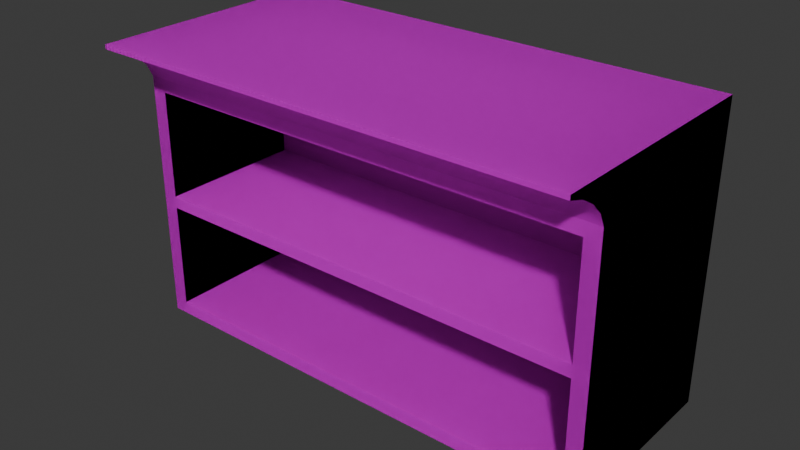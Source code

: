 # Source: kitchen_cabinet_02_C_LONGER.blend  (saved by Blender 4.4.32; exported with 4.5.12 LTS)
import bpy
from mathutils import Matrix  # noqa: F401  (used for matrix-valued properties, if any)

bpy.ops.wm.read_factory_settings(use_empty=True)
scene = bpy.context.scene
scene.name = 'Scene'

# ---- collections
col_collection = bpy.data.collections.new('Collection'); scene.collection.children.link(col_collection)

# ---- images (referenced by path relative to the original .blend; pixels are not part of the script)
import os
ASSET_DIR = os.environ.get("B2B_ASSET_DIR", "")  # directory of the original .blend (textures are referenced by path, not embedded)
HERE = os.path.dirname(os.path.abspath(__file__))  # packed textures are extracted next to this script under _unpacked/

def load_image(name, relpath, width, height, colorspace="sRGB"):
    """Load a texture the original file referenced (path relative to the .blend, or extracted next to this script)."""
    p = next((c for c in (os.path.join(HERE, relpath), os.path.join(ASSET_DIR, relpath)) if relpath and os.path.exists(c)), "")
    if p:
        img = bpy.data.images.load(p, check_existing=True)
        img.name = name
    else:  # same state as the original file: an image datablock whose file is absent (Cycles renders it pink)
        img = bpy.data.images.new(name, width, height)
        img.source = "FILE"
        img.filepath = "//" + (relpath or name)
    img.colorspace_settings.name = colorspace
    return img
img_pandamat_png = load_image('PandaMat.png', 'PandaMat.png', 1024, 1024, 'sRGB')

# ---- materials (node trees are filled in below, after node groups)
mat_pandamat = bpy.data.materials.new('PandaMat')
mat_pandamat.roughness = 0.5

# ---- node groups
ng_smooth_by_angle = bpy.data.node_groups.new('Smooth by Angle', 'GeometryNodeTree')
_s = ng_smooth_by_angle.interface.new_socket(name='Mesh', in_out='OUTPUT', socket_type='NodeSocketGeometry')
_s = ng_smooth_by_angle.interface.new_socket(name='Mesh', in_out='INPUT', socket_type='NodeSocketGeometry')
_s = ng_smooth_by_angle.interface.new_socket(name='Angle', in_out='INPUT', socket_type='NodeSocketFloat')
_s.subtype = 'ANGLE'
_s.default_value = 0.5236
_s.min_value = 0.0
_s.max_value = 3.142
_s.description = 'Maximum face angle for smooth edges'
_s = ng_smooth_by_angle.interface.new_socket(name='Ignore Sharpness', in_out='INPUT', socket_type='NodeSocketBool')
_s.force_non_field = True
ng_smooth_by_angle.description = 'Set the sharpness of mesh edges based on the angle between the neighboring faces'
ng_smooth_by_angle.is_modifier = True
_N = ng_smooth_by_angle.nodes; _L = ng_smooth_by_angle.links
n0 = _N.new('GeometryNodeSetShadeSmooth'); n0.name = 'Set Shade Smooth'; n0.location = (120, -80)
n0.domain = 'EDGE'
n1 = _N.new('GeometryNodeSetShadeSmooth'); n1.name = 'Set Shade Smooth.001'; n1.location = (300, -80)
n2 = _N.new('NodeGroupOutput'); n2.name = 'Group Output'; n2.location = (480, -80)
n3 = _N.new('GeometryNodeInputMeshEdgeAngle'); n3.name = 'Edge Angle'; n3.location = (-440, -240)
n4 = _N.new('NodeGroupInput'); n4.name = 'Group Input'; n4.location = (-80, -80)
n5 = _N.new('GeometryNodeInputEdgeSmooth'); n5.name = 'Is Edge Smooth'; n5.location = (-260, -120)
n6 = _N.new('GeometryNodeInputShadeSmooth'); n6.name = 'Is Shade Smooth'; n6.location = (-440, -397)
n7 = _N.new('FunctionNodeCompare'); n7.name = 'Compare'; n7.location = (-260, -260)
n7.operation = 'LESS_EQUAL'
n7.inputs[6].default_value = (0.0, 0.0, 0.0, 0.0)
n7.inputs[7].default_value = (0.0, 0.0, 0.0, 0.0)
n8 = _N.new('FunctionNodeBooleanMath'); n8.name = 'Boolean Math.001'; n8.location = (-80, -260)
n9 = _N.new('NodeGroupInput'); n9.name = 'Group Input.001'; n9.location = (-440, -329)
n10 = _N.new('NodeGroupInput'); n10.name = 'Group Input.002'; n10.location = (-259, -189)
n11 = _N.new('FunctionNodeBooleanMath'); n11.name = 'Boolean Math'; n11.location = (-80, -149)
n11.operation = 'OR'
n12 = _N.new('FunctionNodeBooleanMath'); n12.name = 'Boolean Math.002'; n12.location = (-260, -380)
n12.operation = 'OR'
n13 = _N.new('NodeGroupInput'); n13.name = 'Group Input.003'; n13.location = (-440, -460)
_L.new(n3.outputs[0], n7.inputs[0])
_L.new(n1.outputs[0], n2.inputs[0])
_L.new(n9.outputs[1], n7.inputs[1])
_L.new(n7.outputs[0], n8.inputs[0])
_L.new(n4.outputs[0], n0.inputs[0])
_L.new(n0.outputs[0], n1.inputs[0])
_L.new(n8.outputs[0], n0.inputs[2])
_L.new(n10.outputs[2], n11.inputs[1])
_L.new(n5.outputs[0], n11.inputs[0])
_L.new(n11.outputs[0], n0.inputs[1])
_L.new(n13.outputs[2], n12.inputs[1])
_L.new(n6.outputs[0], n12.inputs[0])
_L.new(n12.outputs[0], n8.inputs[1])
n2.is_active_output = True

# ---- material node trees
mat_pandamat.use_nodes = True; mat_pandamat.node_tree.nodes.clear()
_N = mat_pandamat.node_tree.nodes; _L = mat_pandamat.node_tree.links
n0 = _N.new('ShaderNodeBsdfPrincipled'); n0.name = 'Principled BSDF'; n0.location = (10, 300)
n0.inputs[27].default_value = (0.0, 0.0, 0.0, 1.0)
n0.inputs[28].default_value = 1.0
n1 = _N.new('ShaderNodeOutputMaterial'); n1.name = 'Material Output'; n1.location = (300, 300)
n2 = _N.new('ShaderNodeNormalMap'); n2.name = 'Normal Map'; n2.location = (-300, -300)
n2.label = 'Normal/Map'
n2.inputs[0].default_value = 0.0
n3 = _N.new('ShaderNodeTexImage'); n3.name = 'Image Texture'; n3.location = (-300, 600)
n3.image = img_pandamat_png
_L.new(n0.outputs[0], n1.inputs[0])
_L.new(n2.outputs[0], n0.inputs[5])
_L.new(n3.outputs[0], n0.inputs[0])
n1.is_active_output = True

# ---- world
world_world = bpy.data.worlds.new('World'); scene.world = world_world
world_world.use_nodes = True; world_world.node_tree.nodes.clear()
_N = world_world.node_tree.nodes; _L = world_world.node_tree.links
n0 = _N.new('ShaderNodeOutputWorld'); n0.name = 'World Output'; n0.location = (300, 300)
n1 = _N.new('ShaderNodeBackground'); n1.name = 'Background'; n1.location = (10, 300)
n1.inputs[0].default_value = (0.05088, 0.05088, 0.05088, 1.0)
_L.new(n1.outputs[0], n0.inputs[0])
n0.is_active_output = True
world_world.color = (0.05088, 0.05088, 0.05088)
world_world.sun_shadow_jitter_overblur = 0.0

# ---- meshes
me_cube_075 = bpy.data.meshes.new('Cube.075')
me_cube_075.from_pydata([(-0.7626, 3.576e-08, 0.3), (-0.7626, 0.8, 0.3), (-0.7626, -3.576e-08, -0.3), (-0.7626, 0.8, -0.3), (0.7626, 3.576e-08, 0.3), (0.7626, 0.8, 0.3), (0.7626, -3.576e-08, -0.3), (0.7626, 0.8, -0.3), (-0.7626, 0.9341, 0.3), (-0.7626, 0.9341, -0.3), (0.7626, 0.9341, -0.3), (0.7626, 0.9341, 0.3), (0.7626, 0.9341, 0.4521), (-0.7626, 0.9341, 0.4521), (-0.7626, 0.9198, -0.3), (0.7626, 0.9198, -0.3), (0.7626, 0.9198, 0.3), (-0.7626, 0.9198, 0.3), (0.7626, 0.9198, 0.4521), (-0.7626, 0.9198, 0.4521), (0.7626, 0.9198, 0.4521), (0.7626, 0.8, 0.3), (0.7626, 0.9042, 0.4018), (0.7626, 0.876, 0.3552), (0.7626, 0.8394, 0.3194), (-0.7626, 0.8, 0.3), (-0.7626, 0.9198, 0.4521), (-0.7626, 0.8394, 0.3194), (-0.7626, 0.876, 0.3552), (-0.7626, 0.9042, 0.4018), (-0.7626, 0.4, 0.3), (-0.7626, 0.4, -0.3), (0.7626, 0.4, -0.3), (0.7626, 0.4, 0.3), (0.7141, 0.4192, 0.3), (0.7141, 0.7593, 0.3), (-0.7141, 0.7593, 0.3), (-0.7141, 0.4192, 0.3), (0.7141, 0.04066, 0.3), (0.7141, 0.3808, 0.3), (-0.7141, 0.3808, 0.3), (-0.7141, 0.04066, 0.3), (0.7141, 0.7593, -0.172), (0.7141, 0.4192, -0.172), (-0.7141, 0.4192, -0.172), (-0.7141, 0.7593, -0.172), (0.7141, 0.3808, -0.172), (0.7141, 0.04066, -0.172), (-0.7141, 0.04066, -0.172), (-0.7141, 0.3808, -0.172)], [], [(30, 1, 3, 31), (31, 3, 7, 32), (32, 7, 5, 33), (39, 40, 49, 46), (2, 6, 4, 0), (15, 14, 9, 10), (10, 9, 8, 11), (16, 15, 10, 11), (14, 17, 8, 9), (16, 11, 12, 18), (19, 18, 12, 13), (11, 8, 13, 12), (17, 1, 25, 27, 28, 29, 26, 19), (8, 17, 19, 13), (5, 16, 18, 20, 22, 23, 24, 21), (1, 5, 21, 25), (3, 1, 17, 14), (5, 7, 15, 16), (7, 3, 14, 15), (20, 26, 29, 22), (22, 29, 28, 23), (23, 28, 27, 24), (24, 27, 25, 21), (26, 20, 18, 19), (37, 34, 43, 44), (6, 32, 33, 4), (2, 31, 32, 6), (0, 30, 31, 2), (33, 5, 35, 34), (5, 1, 36, 35), (1, 30, 37, 36), (30, 33, 34, 37), (4, 33, 39, 38), (33, 30, 40, 39), (30, 0, 41, 40), (0, 4, 38, 41), (43, 42, 45, 44), (47, 46, 49, 48), (38, 39, 46, 47), (35, 36, 45, 42), (40, 41, 48, 49), (34, 35, 42, 43), (41, 38, 47, 48), (36, 37, 44, 45)])
me_cube_075.polygons.foreach_set('use_smooth', [True] * 44)
_uv = me_cube_075.uv_layers.new(name='UVMap')
_uv.uv.foreach_set('vector', [0.643, 0.6396, 0.643, 0.6404, 0.6418, 0.6404, 0.6418, 0.6396, 0.6376, 0.6399, 0.6376, 0.639, 0.6388, 0.639, 0.6388, 0.6399, 0.6404, 0.6442, 0.6404, 0.6434, 0.6416, 0.6434, 0.6416, 0.6442, 0.6724, 0.6316, 0.6724, 0.6327, 0.6714, 0.6327, 0.6714, 0.6316, 0.6364, 0.6337, 0.6364, 0.6324, 0.6376, 0.6324, 0.6376, 0.6337, 0.04815, 0.7688, 0.04692, 0.7688, 0.04692, 0.7687, 0.04815, 0.7687, 0.04919, 0.7766, 0.04795, 0.7766, 0.04795, 0.7754, 0.04919, 0.7754, 0.05093, 0.7731, 0.0497, 0.7731, 0.0497, 0.7731, 0.05093, 0.7731, 0.05108, 0.7706, 0.05231, 0.7706, 0.05231, 0.7707, 0.05108, 0.7707, 0.05093, 0.7731, 0.05093, 0.7731, 0.05124, 0.7731, 0.05124, 0.7731, 0.05013, 0.761, 0.05013, 0.7598, 0.05016, 0.7598, 0.05016, 0.761, 0.04919, 0.7754, 0.04795, 0.7754, 0.04795, 0.7751, 0.04919, 0.7751, 0.05231, 0.7706, 0.05231, 0.7704, 0.05231, 0.7704, 0.05235, 0.7705, 0.05243, 0.7705, 0.05252, 0.7706, 0.05262, 0.7706, 0.05262, 0.7706, 0.05231, 0.7707, 0.05231, 0.7706, 0.05262, 0.7706, 0.05262, 0.7707, 0.05093, 0.7734, 0.05093, 0.7731, 0.05124, 0.7731, 0.05124, 0.7731, 0.05114, 0.7732, 0.05104, 0.7732, 0.05097, 0.7733, 0.05093, 0.7734, 0.6479, 0.6451, 0.6479, 0.6451, 0.6479, 0.6451, 0.6479, 0.6451, 0.05108, 0.7704, 0.05231, 0.7704, 0.05231, 0.7706, 0.05108, 0.7706, 0.05093, 0.7734, 0.0497, 0.7734, 0.0497, 0.7731, 0.05093, 0.7731, 0.04815, 0.769, 0.04692, 0.769, 0.04692, 0.7688, 0.04815, 0.7688, 0.05139, 0.7632, 0.05139, 0.7645, 0.05128, 0.7645, 0.05128, 0.7632, 0.05128, 0.7632, 0.05128, 0.7645, 0.05118, 0.7645, 0.05118, 0.7632, 0.05118, 0.7632, 0.05118, 0.7645, 0.05109, 0.7645, 0.05109, 0.7632, 0.0562, 0.7738, 0.0562, 0.7751, 0.05611, 0.7751, 0.05611, 0.7738, 0.6479, 0.6451, 0.6479, 0.6451, 0.6479, 0.6451, 0.6479, 0.6451, 0.6736, 0.6318, 0.6736, 0.6329, 0.6726, 0.6329, 0.6726, 0.6318, 0.6404, 0.6451, 0.6404, 0.6442, 0.6416, 0.6442, 0.6416, 0.6451, 0.6376, 0.6407, 0.6376, 0.6399, 0.6388, 0.6399, 0.6388, 0.6407, 0.643, 0.6388, 0.643, 0.6396, 0.6418, 0.6396, 0.6418, 0.6388, 0.6351, 0.6349, 0.6351, 0.6341, 0.6352, 0.6342, 0.6352, 0.6349, 0.6351, 0.6341, 0.6364, 0.6341, 0.6363, 0.6342, 0.6352, 0.6342, 0.6364, 0.6341, 0.6364, 0.6349, 0.6363, 0.6349, 0.6363, 0.6342, 0.6364, 0.6349, 0.6351, 0.6349, 0.6352, 0.6349, 0.6363, 0.6349, 0.6351, 0.6358, 0.6351, 0.6349, 0.6352, 0.635, 0.6352, 0.6357, 0.6351, 0.6349, 0.6364, 0.6349, 0.6363, 0.635, 0.6352, 0.635, 0.6364, 0.6349, 0.6364, 0.6358, 0.6363, 0.6357, 0.6363, 0.635, 0.6364, 0.6358, 0.6351, 0.6358, 0.6352, 0.6357, 0.6363, 0.6357, 0.6823, 0.6315, 0.683, 0.6315, 0.683, 0.6326, 0.6823, 0.6326, 0.6683, 0.6313, 0.669, 0.6313, 0.669, 0.6323, 0.6683, 0.6323, 0.6695, 0.6312, 0.6702, 0.6312, 0.6702, 0.6322, 0.6695, 0.6322, 0.6822, 0.6316, 0.6822, 0.6326, 0.6812, 0.6326, 0.6812, 0.6316, 0.669, 0.6405, 0.6683, 0.6405, 0.6683, 0.6395, 0.669, 0.6395, 0.6704, 0.6312, 0.6711, 0.6312, 0.6711, 0.6322, 0.6704, 0.6322, 0.6698, 0.6486, 0.6698, 0.6497, 0.6688, 0.6497, 0.6688, 0.6486, 0.6688, 0.6485, 0.6681, 0.6485, 0.6681, 0.6475, 0.6688, 0.6475])
me_cube_075.materials.append(mat_pandamat)
me_cube_075.update()
me_cube_001 = bpy.data.meshes.new('Cube.001')
me_cube_001.from_pydata([(-0.7626, 3.576e-08, 0.3), (-0.7626, 0.8, 0.3), (-0.7626, -3.576e-08, -0.3), (-0.7626, 0.8, -0.3), (0.7626, 3.576e-08, 0.3), (0.7626, 0.8, 0.3), (0.7626, -3.576e-08, -0.3), (0.7626, 0.8, -0.3), (-0.7626, 0.9341, 0.3), (-0.7626, 0.9341, -0.3), (0.7626, 0.9341, -0.3), (0.7626, 0.9341, 0.3), (0.7626, 0.9341, 0.4521), (-0.7626, 0.9341, 0.4521), (-0.7626, 0.9198, -0.3), (0.7626, 0.9198, -0.3), (0.7626, 0.9198, 0.3), (-0.7626, 0.9198, 0.3), (0.7626, 0.9198, 0.4521), (-0.7626, 0.9198, 0.4521), (0.7626, 0.9198, 0.4521), (0.7626, 0.8, 0.3), (0.7626, 0.9042, 0.4018), (0.7626, 0.876, 0.3552), (0.7626, 0.8394, 0.3194), (-0.7626, 0.8, 0.3), (-0.7626, 0.9198, 0.4521), (-0.7626, 0.8394, 0.3194), (-0.7626, 0.876, 0.3552), (-0.7626, 0.9042, 0.4018), (-0.7626, 0.4, 0.3), (-0.7626, 0.4, -0.3), (0.7626, 0.4, -0.3), (0.7626, 0.4, 0.3), (0.7141, 0.4192, 0.3), (0.7141, 0.7593, 0.3), (-0.7141, 0.7593, 0.3), (-0.7141, 0.4192, 0.3), (0.7141, 0.04066, 0.3), (0.7141, 0.3808, 0.3), (-0.7141, 0.3808, 0.3), (-0.7141, 0.04066, 0.3), (0.7141, 0.7593, -0.172), (0.7141, 0.4192, -0.172), (-0.7141, 0.4192, -0.172), (-0.7141, 0.7593, -0.172), (0.7141, 0.3808, -0.172), (0.7141, 0.04066, -0.172), (-0.7141, 0.04066, -0.172), (-0.7141, 0.3808, -0.172)], [], [(30, 1, 3, 31), (31, 3, 7, 32), (32, 7, 5, 33), (39, 40, 49, 46), (2, 6, 4, 0), (15, 14, 9, 10), (10, 9, 8, 11), (16, 15, 10, 11), (14, 17, 8, 9), (16, 11, 12, 18), (19, 18, 12, 13), (11, 8, 13, 12), (17, 1, 25, 27, 28, 29, 26, 19), (8, 17, 19, 13), (5, 16, 18, 20, 22, 23, 24, 21), (1, 5, 21, 25), (3, 1, 17, 14), (5, 7, 15, 16), (7, 3, 14, 15), (20, 26, 29, 22), (22, 29, 28, 23), (23, 28, 27, 24), (24, 27, 25, 21), (26, 20, 18, 19), (37, 34, 43, 44), (6, 32, 33, 4), (2, 31, 32, 6), (0, 30, 31, 2), (33, 5, 35, 34), (5, 1, 36, 35), (1, 30, 37, 36), (30, 33, 34, 37), (4, 33, 39, 38), (33, 30, 40, 39), (30, 0, 41, 40), (0, 4, 38, 41), (43, 42, 45, 44), (47, 46, 49, 48), (38, 39, 46, 47), (35, 36, 45, 42), (40, 41, 48, 49), (34, 35, 42, 43), (41, 38, 47, 48), (36, 37, 44, 45)])
me_cube_001.polygons.foreach_set('use_smooth', [True] * 44)
_uv = me_cube_001.uv_layers.new(name='UVMap')
_uv.uv.foreach_set('vector', [0.643, 0.6396, 0.643, 0.6404, 0.6418, 0.6404, 0.6418, 0.6396, 0.6376, 0.6399, 0.6376, 0.639, 0.6388, 0.639, 0.6388, 0.6399, 0.6404, 0.6442, 0.6404, 0.6434, 0.6416, 0.6434, 0.6416, 0.6442, 0.6724, 0.6316, 0.6724, 0.6327, 0.6714, 0.6327, 0.6714, 0.6316, 0.6364, 0.6337, 0.6364, 0.6324, 0.6376, 0.6324, 0.6376, 0.6337, 0.04815, 0.7688, 0.04692, 0.7688, 0.04692, 0.7687, 0.04815, 0.7687, 0.04919, 0.7766, 0.04795, 0.7766, 0.04795, 0.7754, 0.04919, 0.7754, 0.05093, 0.7731, 0.0497, 0.7731, 0.0497, 0.7731, 0.05093, 0.7731, 0.05108, 0.7706, 0.05231, 0.7706, 0.05231, 0.7707, 0.05108, 0.7707, 0.05093, 0.7731, 0.05093, 0.7731, 0.05124, 0.7731, 0.05124, 0.7731, 0.05013, 0.761, 0.05013, 0.7598, 0.05016, 0.7598, 0.05016, 0.761, 0.04919, 0.7754, 0.04795, 0.7754, 0.04795, 0.7751, 0.04919, 0.7751, 0.05231, 0.7706, 0.05231, 0.7704, 0.05231, 0.7704, 0.05235, 0.7705, 0.05243, 0.7705, 0.05252, 0.7706, 0.05262, 0.7706, 0.05262, 0.7706, 0.05231, 0.7707, 0.05231, 0.7706, 0.05262, 0.7706, 0.05262, 0.7707, 0.05093, 0.7734, 0.05093, 0.7731, 0.05124, 0.7731, 0.05124, 0.7731, 0.05114, 0.7732, 0.05104, 0.7732, 0.05097, 0.7733, 0.05093, 0.7734, 0.6479, 0.6451, 0.6479, 0.6451, 0.6479, 0.6451, 0.6479, 0.6451, 0.05108, 0.7704, 0.05231, 0.7704, 0.05231, 0.7706, 0.05108, 0.7706, 0.05093, 0.7734, 0.0497, 0.7734, 0.0497, 0.7731, 0.05093, 0.7731, 0.04815, 0.769, 0.04692, 0.769, 0.04692, 0.7688, 0.04815, 0.7688, 0.05139, 0.7632, 0.05139, 0.7645, 0.05128, 0.7645, 0.05128, 0.7632, 0.05128, 0.7632, 0.05128, 0.7645, 0.05118, 0.7645, 0.05118, 0.7632, 0.05118, 0.7632, 0.05118, 0.7645, 0.05109, 0.7645, 0.05109, 0.7632, 0.0562, 0.7738, 0.0562, 0.7751, 0.05611, 0.7751, 0.05611, 0.7738, 0.6479, 0.6451, 0.6479, 0.6451, 0.6479, 0.6451, 0.6479, 0.6451, 0.6736, 0.6318, 0.6736, 0.6329, 0.6726, 0.6329, 0.6726, 0.6318, 0.6404, 0.6451, 0.6404, 0.6442, 0.6416, 0.6442, 0.6416, 0.6451, 0.6376, 0.6407, 0.6376, 0.6399, 0.6388, 0.6399, 0.6388, 0.6407, 0.643, 0.6388, 0.643, 0.6396, 0.6418, 0.6396, 0.6418, 0.6388, 0.6351, 0.6349, 0.6351, 0.6341, 0.6352, 0.6342, 0.6352, 0.6349, 0.6351, 0.6341, 0.6364, 0.6341, 0.6363, 0.6342, 0.6352, 0.6342, 0.6364, 0.6341, 0.6364, 0.6349, 0.6363, 0.6349, 0.6363, 0.6342, 0.6364, 0.6349, 0.6351, 0.6349, 0.6352, 0.6349, 0.6363, 0.6349, 0.6351, 0.6358, 0.6351, 0.6349, 0.6352, 0.635, 0.6352, 0.6357, 0.6351, 0.6349, 0.6364, 0.6349, 0.6363, 0.635, 0.6352, 0.635, 0.6364, 0.6349, 0.6364, 0.6358, 0.6363, 0.6357, 0.6363, 0.635, 0.6364, 0.6358, 0.6351, 0.6358, 0.6352, 0.6357, 0.6363, 0.6357, 0.6823, 0.6315, 0.683, 0.6315, 0.683, 0.6326, 0.6823, 0.6326, 0.6683, 0.6313, 0.669, 0.6313, 0.669, 0.6323, 0.6683, 0.6323, 0.6695, 0.6312, 0.6702, 0.6312, 0.6702, 0.6322, 0.6695, 0.6322, 0.6822, 0.6316, 0.6822, 0.6326, 0.6812, 0.6326, 0.6812, 0.6316, 0.669, 0.6405, 0.6683, 0.6405, 0.6683, 0.6395, 0.669, 0.6395, 0.6704, 0.6312, 0.6711, 0.6312, 0.6711, 0.6322, 0.6704, 0.6322, 0.6698, 0.6486, 0.6698, 0.6497, 0.6688, 0.6497, 0.6688, 0.6486, 0.6688, 0.6485, 0.6681, 0.6485, 0.6681, 0.6475, 0.6688, 0.6475])
me_cube_001.materials.append(mat_pandamat)
me_cube_001.update()

# ---- objects
ob_cabinet_body = bpy.data.objects.new('Cabinet Body', me_cube_075)
ob_collider = bpy.data.objects.new('COLLIDER', me_cube_001)

# ---- transforms, parenting, visibility, modifiers, constraints
ob_cabinet_body.location = (0.0, 0.0, 0.0)
ob_cabinet_body.rotation_euler = (1.571, 0.0, 0.0)
ob_cabinet_body.color = (0.8, 0.8, 0.8, 1.0)
_m = ob_cabinet_body.modifiers.new('Smooth by Angle', 'NODES')
_m.node_group = ng_smooth_by_angle
_m.use_pin_to_last = True
_m.show_group_selector = False
ob_collider.location = (0.0, 0.0, 0.0)
ob_collider.rotation_euler = (1.571, 0.0, 0.0)
ob_collider.color = (0.8, 0.8, 0.8, 1.0)
_m = ob_collider.modifiers.new('Smooth by Angle', 'NODES')
_m.node_group = ng_smooth_by_angle
_m.use_pin_to_last = True
_m.show_group_selector = False

# ---- collection membership
col_collection.objects.link(ob_cabinet_body)
col_collection.objects.link(ob_collider)

# ---- scene / render settings (as saved in the file)
scene.frame_start = 1; scene.frame_end = 250; scene.frame_set(1)
scene.render.engine = 'BLENDER_EEVEE_NEXT'
bpy.context.view_layer.update()

# ---- added for rendering (the .blend has no active camera and no usable light): camera, sun
cam_auto = bpy.data.cameras.new('AutoCamera')
cam_auto.lens = 50.0
cam_auto.sensor_width = 36.0
cam_auto.clip_end = 1000.0
ob_auto_camera = bpy.data.objects.new('AutoCamera', cam_auto)
scene.collection.objects.link(ob_auto_camera)
ob_auto_camera.location = (1.79516, -2.23027, 1.9032)
ob_auto_camera.rotation_euler = (1.09748, -7.21219e-08, 0.694738)
scene.camera = ob_auto_camera
light_auto_sun = bpy.data.lights.new('AutoSun', 'SUN')
light_auto_sun.energy = 3.0
light_auto_sun.angle = 0.0523599
ob_auto_sun = bpy.data.objects.new('AutoSun', light_auto_sun)
scene.collection.objects.link(ob_auto_sun)
ob_auto_sun.rotation_euler = (0.872665, 0.174533, 0.523599)
bpy.context.view_layer.update()
